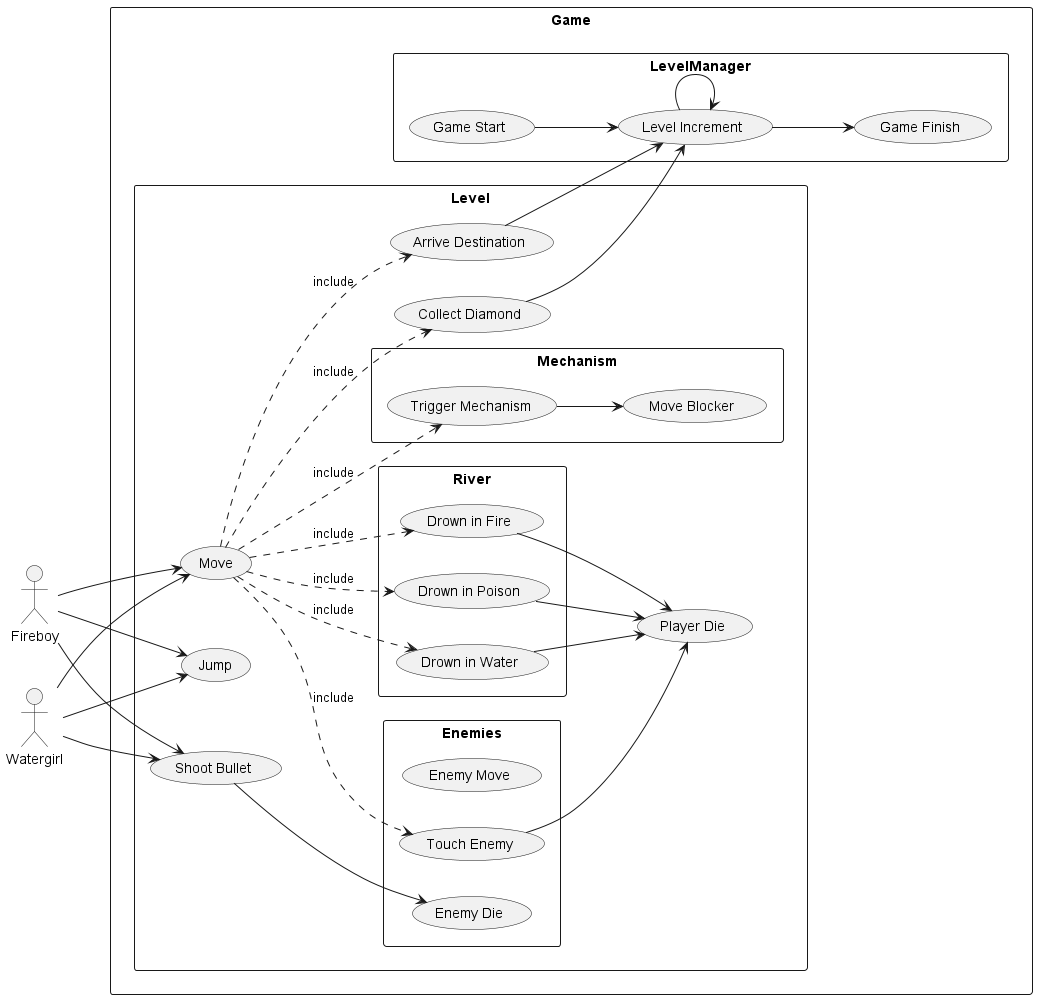

The diagram above was rendered by PlantUML. Its source (embedded in the PNG):
@startuml p
left to right direction
actor Fireboy
actor Watergirl

rectangle Game {
    rectangle LevelManager {
    usecase "Game Start" as GameStart
    usecase "Game Finish" as GameFinish
    usecase "Level Increment" as LevelIncreament
  }

  rectangle Level {
    usecase "Move" as Move
    usecase "Jump" as Jump
    usecase "Collect Diamond" as CollectDiamond
    usecase "Shoot Bullet" as ShootBullet
    usecase "Arrive Destination" as ArriveDestination
    usecase "Player Die" as PlayerDie

    rectangle Enemies {
      usecase "Enemy Move" as MoveEnemy
      usecase "Touch Enemy" as TouchEnemy
      usecase "Enemy Die" as EnemyDie
    }

    rectangle Mechanism {
      usecase "Trigger Mechanism" as TriggerMechanism
      usecase "Move Blocker" as MoveBlocker
    }

    rectangle River {
      usecase "Drown in Fire" as Fire
      usecase "Drown in Water" as Water
      usecase "Drown in Poison" as Poison
    }
  }

  Fire --> PlayerDie
  Water --> PlayerDie
  Poison --> PlayerDie

  Fireboy --> Move
  Fireboy --> Jump
  Fireboy --> ShootBullet

  Move ..> TouchEnemy :include
  Move ..> Fire :include
  Move ..> Water :include
  Move ..> Poison :include
  Move ..> TriggerMechanism :include
  Move ..> ArriveDestination :include
  Move ..> CollectDiamond :include

  Watergirl --> Move
  Watergirl --> Jump
  Watergirl --> ShootBullet

  TriggerMechanism--> MoveBlocker
  ShootBullet --> EnemyDie

  TouchEnemy --> PlayerDie

  GameStart --> LevelIncreament
  LevelIncreament --> LevelIncreament
  ArriveDestination --> LevelIncreament
  CollectDiamond --> LevelIncreament
  LevelIncreament --> GameFinish
}

@enduml